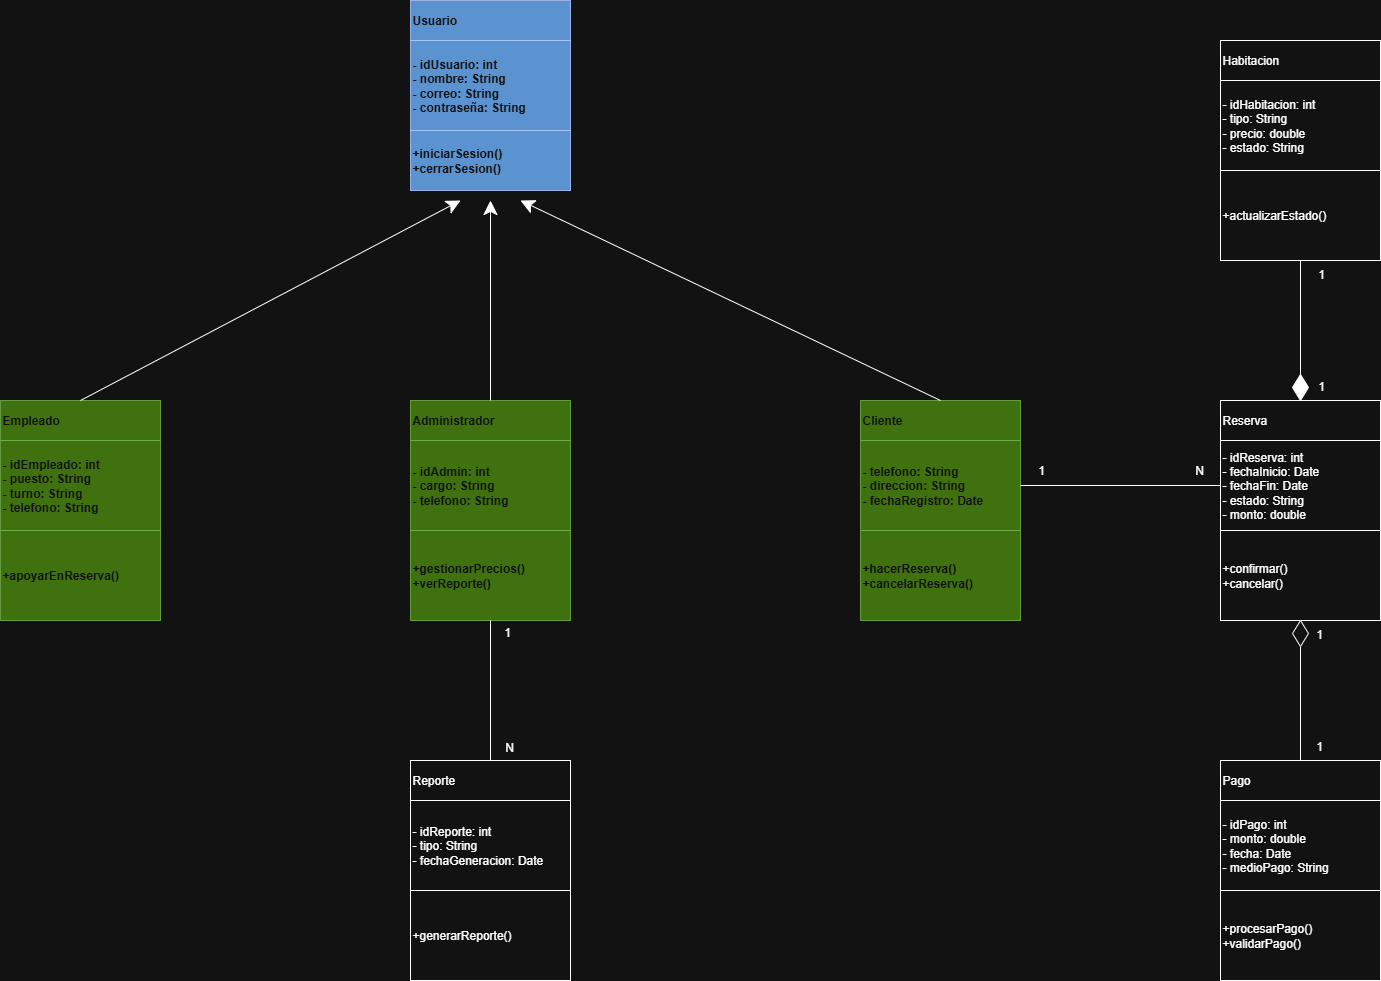

The diagram above was exported from draw.io. Its source (the exported page's mxGraphModel, read from the mxfile embedded in the PNG):
<mxGraphModel dx="1854" dy="1146" grid="1" gridSize="10" guides="1" tooltips="1" connect="1" arrows="1" fold="1" page="1" pageScale="1" pageWidth="827" pageHeight="1169" math="0" shadow="0">
  <root>
    <mxCell id="0" />
    <mxCell id="1" parent="0" />
    <mxCell id="O2nqFsh3S5ze3w3s4DsE-2" value="&lt;b&gt;Usuario&lt;/b&gt;" style="rounded=0;whiteSpace=wrap;html=1;align=left;fillColor=#0050ef;fontColor=#ffffff;strokeColor=#001DBC;opacity=80;" parent="1" vertex="1">
      <mxGeometry x="610" y="40" width="160" height="40" as="geometry" />
    </mxCell>
    <mxCell id="O2nqFsh3S5ze3w3s4DsE-3" value="&lt;b&gt;- idUsuario: int&lt;/b&gt;&lt;div&gt;&lt;b&gt;- nombre: String&lt;/b&gt;&lt;/div&gt;&lt;div&gt;&lt;b&gt;- correo: String&lt;/b&gt;&lt;/div&gt;&lt;div&gt;&lt;b&gt;- contraseña: String&lt;/b&gt;&lt;/div&gt;" style="rounded=0;whiteSpace=wrap;html=1;align=left;fillColor=#0050ef;fontColor=#ffffff;strokeColor=#001DBC;opacity=80;" parent="1" vertex="1">
      <mxGeometry x="610" y="80" width="160" height="90" as="geometry" />
    </mxCell>
    <mxCell id="O2nqFsh3S5ze3w3s4DsE-4" value="&lt;b&gt;+iniciarSesion()&lt;/b&gt;&lt;div&gt;&lt;b&gt;+cerrarSesion()&lt;/b&gt;&lt;/div&gt;" style="rounded=0;whiteSpace=wrap;html=1;align=left;fillColor=#0050ef;fontColor=#ffffff;strokeColor=#001DBC;opacity=80;" parent="1" vertex="1">
      <mxGeometry x="610" y="170" width="160" height="60" as="geometry" />
    </mxCell>
    <mxCell id="O2nqFsh3S5ze3w3s4DsE-5" value="Reserva" style="rounded=0;whiteSpace=wrap;html=1;align=left;" parent="1" vertex="1">
      <mxGeometry x="1420" y="440" width="160" height="40" as="geometry" />
    </mxCell>
    <mxCell id="O2nqFsh3S5ze3w3s4DsE-6" value="- idReserva: int&lt;div&gt;- fechaInicio: Date&lt;/div&gt;&lt;div&gt;- fechaFin: Date&lt;/div&gt;&lt;div&gt;- estado: String&lt;/div&gt;&lt;div&gt;- monto: double&lt;/div&gt;" style="rounded=0;whiteSpace=wrap;html=1;align=left;" parent="1" vertex="1">
      <mxGeometry x="1420" y="480" width="160" height="90" as="geometry" />
    </mxCell>
    <mxCell id="O2nqFsh3S5ze3w3s4DsE-7" value="+confirmar()&lt;div&gt;+cancelar()&lt;/div&gt;" style="rounded=0;whiteSpace=wrap;html=1;align=left;" parent="1" vertex="1">
      <mxGeometry x="1420" y="570" width="160" height="90" as="geometry" />
    </mxCell>
    <mxCell id="O2nqFsh3S5ze3w3s4DsE-8" value="Habitacion" style="rounded=0;whiteSpace=wrap;html=1;align=left;" parent="1" vertex="1">
      <mxGeometry x="1420" y="80" width="160" height="40" as="geometry" />
    </mxCell>
    <mxCell id="O2nqFsh3S5ze3w3s4DsE-9" value="- idHabitacion: int&lt;div&gt;- tipo: String&lt;/div&gt;&lt;div&gt;- precio: double&lt;/div&gt;&lt;div&gt;- estado: String&lt;/div&gt;" style="rounded=0;whiteSpace=wrap;html=1;align=left;" parent="1" vertex="1">
      <mxGeometry x="1420" y="120" width="160" height="90" as="geometry" />
    </mxCell>
    <mxCell id="O2nqFsh3S5ze3w3s4DsE-10" value="+actualizarEstado()" style="rounded=0;whiteSpace=wrap;html=1;align=left;" parent="1" vertex="1">
      <mxGeometry x="1420" y="210" width="160" height="90" as="geometry" />
    </mxCell>
    <mxCell id="Hjt-5uqKI01TkuytMsV_-1" value="Pago" style="rounded=0;whiteSpace=wrap;html=1;align=left;" parent="1" vertex="1">
      <mxGeometry x="1420" y="800" width="160" height="40" as="geometry" />
    </mxCell>
    <mxCell id="Hjt-5uqKI01TkuytMsV_-2" value="- idPago: int&lt;div&gt;- monto: double&lt;/div&gt;&lt;div&gt;- fecha: Date&lt;/div&gt;&lt;div&gt;- medioPago: String&lt;/div&gt;" style="rounded=0;whiteSpace=wrap;html=1;align=left;" parent="1" vertex="1">
      <mxGeometry x="1420" y="840" width="160" height="90" as="geometry" />
    </mxCell>
    <mxCell id="Hjt-5uqKI01TkuytMsV_-3" value="+procesarPago()&lt;div&gt;+validarPago()&lt;/div&gt;" style="rounded=0;whiteSpace=wrap;html=1;align=left;" parent="1" vertex="1">
      <mxGeometry x="1420" y="930" width="160" height="90" as="geometry" />
    </mxCell>
    <mxCell id="Hjt-5uqKI01TkuytMsV_-4" value="&lt;b&gt;Cliente&lt;/b&gt;" style="rounded=0;whiteSpace=wrap;html=1;fillColor=#60a917;fontColor=#ffffff;strokeColor=#2D7600;gradientColor=none;opacity=80;align=left;" parent="1" vertex="1">
      <mxGeometry x="1060" y="440" width="160" height="40" as="geometry" />
    </mxCell>
    <mxCell id="Hjt-5uqKI01TkuytMsV_-5" value="&lt;b&gt;- telefono: String&lt;/b&gt;&lt;div&gt;&lt;b&gt;- direccion: String&lt;/b&gt;&lt;/div&gt;&lt;div&gt;&lt;b&gt;- fechaRegistro: Date&lt;/b&gt;&lt;/div&gt;" style="rounded=0;whiteSpace=wrap;html=1;fillColor=#60a917;fontColor=#ffffff;strokeColor=#2D7600;gradientColor=none;opacity=80;align=left;" parent="1" vertex="1">
      <mxGeometry x="1060" y="480" width="160" height="90" as="geometry" />
    </mxCell>
    <mxCell id="Hjt-5uqKI01TkuytMsV_-6" value="&lt;b&gt;+hacerReserva()&lt;/b&gt;&lt;div&gt;&lt;b&gt;+cancelarReserva()&lt;/b&gt;&lt;/div&gt;" style="rounded=0;whiteSpace=wrap;html=1;fillColor=#60a917;fontColor=#ffffff;strokeColor=#2D7600;gradientColor=none;opacity=80;align=left;" parent="1" vertex="1">
      <mxGeometry x="1060" y="570" width="160" height="90" as="geometry" />
    </mxCell>
    <mxCell id="Hjt-5uqKI01TkuytMsV_-7" value="&lt;b&gt;Administrador&lt;/b&gt;" style="rounded=0;whiteSpace=wrap;html=1;fillColor=#60a917;fontColor=#ffffff;strokeColor=#2D7600;opacity=80;align=left;" parent="1" vertex="1">
      <mxGeometry x="610" y="440" width="160" height="40" as="geometry" />
    </mxCell>
    <mxCell id="Hjt-5uqKI01TkuytMsV_-8" value="&lt;div&gt;&lt;b&gt;- idAdmin: int&lt;/b&gt;&lt;/div&gt;&lt;b&gt;- cargo: String&lt;/b&gt;&lt;div&gt;&lt;b&gt;- telefono: String&lt;/b&gt;&lt;/div&gt;" style="rounded=0;whiteSpace=wrap;html=1;fillColor=#60a917;fontColor=#ffffff;strokeColor=#2D7600;opacity=80;align=left;" parent="1" vertex="1">
      <mxGeometry x="610" y="480" width="160" height="90" as="geometry" />
    </mxCell>
    <mxCell id="Hjt-5uqKI01TkuytMsV_-9" value="&lt;b&gt;+gestionarPrecios()&lt;/b&gt;&lt;div&gt;&lt;b&gt;+verReporte()&lt;/b&gt;&lt;/div&gt;" style="rounded=0;whiteSpace=wrap;html=1;fillColor=#60a917;fontColor=#ffffff;strokeColor=#2D7600;opacity=80;align=left;" parent="1" vertex="1">
      <mxGeometry x="610" y="570" width="160" height="90" as="geometry" />
    </mxCell>
    <mxCell id="Hjt-5uqKI01TkuytMsV_-10" value="&lt;b&gt;Empleado&lt;/b&gt;" style="rounded=0;whiteSpace=wrap;html=1;fillColor=#60a917;fontColor=#ffffff;strokeColor=#2D7600;opacity=80;align=left;" parent="1" vertex="1">
      <mxGeometry x="200" y="440" width="160" height="40" as="geometry" />
    </mxCell>
    <mxCell id="Hjt-5uqKI01TkuytMsV_-11" value="&lt;b&gt;- idEmpleado: int&lt;/b&gt;&lt;div&gt;&lt;b&gt;- puesto: String&lt;/b&gt;&lt;/div&gt;&lt;div&gt;&lt;b&gt;- turno: String&lt;/b&gt;&lt;/div&gt;&lt;div&gt;&lt;b&gt;- telefono: String&lt;/b&gt;&lt;/div&gt;" style="rounded=0;whiteSpace=wrap;html=1;fillColor=#60a917;fontColor=#ffffff;strokeColor=#2D7600;opacity=80;align=left;" parent="1" vertex="1">
      <mxGeometry x="200" y="480" width="160" height="90" as="geometry" />
    </mxCell>
    <mxCell id="Hjt-5uqKI01TkuytMsV_-12" value="&lt;b&gt;+apoyarEnReserva()&lt;/b&gt;" style="rounded=0;whiteSpace=wrap;html=1;fillColor=#60a917;fontColor=#ffffff;strokeColor=#2D7600;opacity=80;align=left;" parent="1" vertex="1">
      <mxGeometry x="200" y="570" width="160" height="90" as="geometry" />
    </mxCell>
    <mxCell id="Hjt-5uqKI01TkuytMsV_-13" value="Reporte" style="rounded=0;whiteSpace=wrap;html=1;align=left;" parent="1" vertex="1">
      <mxGeometry x="610" y="800" width="160" height="40" as="geometry" />
    </mxCell>
    <mxCell id="Hjt-5uqKI01TkuytMsV_-14" value="- idReporte: int&lt;div&gt;- tipo: String&lt;/div&gt;&lt;div&gt;- fechaGeneracion: Date&lt;/div&gt;" style="rounded=0;whiteSpace=wrap;html=1;align=left;" parent="1" vertex="1">
      <mxGeometry x="610" y="840" width="160" height="90" as="geometry" />
    </mxCell>
    <mxCell id="Hjt-5uqKI01TkuytMsV_-15" value="+generarReporte()" style="rounded=0;whiteSpace=wrap;html=1;align=left;" parent="1" vertex="1">
      <mxGeometry x="610" y="930" width="160" height="90" as="geometry" />
    </mxCell>
    <mxCell id="Hjt-5uqKI01TkuytMsV_-16" value="" style="endArrow=classic;html=1;rounded=0;startSize=9;endSize=12;exitX=0.5;exitY=0;exitDx=0;exitDy=0;" parent="1" source="Hjt-5uqKI01TkuytMsV_-10" edge="1">
      <mxGeometry width="50" height="50" relative="1" as="geometry">
        <mxPoint x="140" y="440" as="sourcePoint" />
        <mxPoint x="660" y="240" as="targetPoint" />
      </mxGeometry>
    </mxCell>
    <mxCell id="Hjt-5uqKI01TkuytMsV_-17" value="" style="endArrow=classic;html=1;rounded=0;startSize=9;endSize=12;exitX=0.5;exitY=0;exitDx=0;exitDy=0;" parent="1" source="Hjt-5uqKI01TkuytMsV_-7" edge="1">
      <mxGeometry width="50" height="50" relative="1" as="geometry">
        <mxPoint x="720" y="530" as="sourcePoint" />
        <mxPoint x="690" y="240" as="targetPoint" />
      </mxGeometry>
    </mxCell>
    <mxCell id="Hjt-5uqKI01TkuytMsV_-18" value="" style="endArrow=classic;html=1;rounded=0;exitX=0.5;exitY=0;exitDx=0;exitDy=0;endSize=12;startSize=9;" parent="1" source="Hjt-5uqKI01TkuytMsV_-4" edge="1">
      <mxGeometry width="50" height="50" relative="1" as="geometry">
        <mxPoint x="720" y="530" as="sourcePoint" />
        <mxPoint x="720" y="240" as="targetPoint" />
      </mxGeometry>
    </mxCell>
    <mxCell id="Nf7oeMLFj32B-ClsJJma-1" value="" style="endArrow=none;html=1;rounded=0;entryX=0;entryY=0.5;entryDx=0;entryDy=0;exitX=1;exitY=0.5;exitDx=0;exitDy=0;" parent="1" source="Hjt-5uqKI01TkuytMsV_-5" target="O2nqFsh3S5ze3w3s4DsE-6" edge="1">
      <mxGeometry width="50" height="50" relative="1" as="geometry">
        <mxPoint x="800" y="610" as="sourcePoint" />
        <mxPoint x="850" y="560" as="targetPoint" />
      </mxGeometry>
    </mxCell>
    <mxCell id="Nf7oeMLFj32B-ClsJJma-2" value="" style="endArrow=none;html=1;rounded=0;entryX=0.5;entryY=1;entryDx=0;entryDy=0;exitX=0.5;exitY=0;exitDx=0;exitDy=0;" parent="1" source="Nf7oeMLFj32B-ClsJJma-17" target="O2nqFsh3S5ze3w3s4DsE-10" edge="1">
      <mxGeometry width="50" height="50" relative="1" as="geometry">
        <mxPoint x="800" y="610" as="sourcePoint" />
        <mxPoint x="850" y="560" as="targetPoint" />
      </mxGeometry>
    </mxCell>
    <mxCell id="Nf7oeMLFj32B-ClsJJma-3" value="" style="endArrow=none;html=1;rounded=0;entryX=0.5;entryY=1;entryDx=0;entryDy=0;exitX=0.5;exitY=0;exitDx=0;exitDy=0;" parent="1" source="Nf7oeMLFj32B-ClsJJma-15" target="O2nqFsh3S5ze3w3s4DsE-7" edge="1">
      <mxGeometry width="50" height="50" relative="1" as="geometry">
        <mxPoint x="800" y="860" as="sourcePoint" />
        <mxPoint x="850" y="810" as="targetPoint" />
      </mxGeometry>
    </mxCell>
    <mxCell id="Nf7oeMLFj32B-ClsJJma-4" value="" style="endArrow=none;html=1;rounded=0;entryX=0.5;entryY=1;entryDx=0;entryDy=0;exitX=0.5;exitY=0;exitDx=0;exitDy=0;" parent="1" source="Hjt-5uqKI01TkuytMsV_-13" target="Hjt-5uqKI01TkuytMsV_-9" edge="1">
      <mxGeometry width="50" height="50" relative="1" as="geometry">
        <mxPoint x="800" y="860" as="sourcePoint" />
        <mxPoint x="850" y="810" as="targetPoint" />
      </mxGeometry>
    </mxCell>
    <mxCell id="Nf7oeMLFj32B-ClsJJma-5" value="1" style="text;html=1;align=center;verticalAlign=middle;whiteSpace=wrap;rounded=0;" parent="1" vertex="1">
      <mxGeometry x="1226" y="500" width="30" height="20" as="geometry" />
    </mxCell>
    <mxCell id="Nf7oeMLFj32B-ClsJJma-7" value="N" style="text;html=1;align=center;verticalAlign=middle;whiteSpace=wrap;rounded=0;" parent="1" vertex="1">
      <mxGeometry x="1384" y="500" width="30" height="20" as="geometry" />
    </mxCell>
    <mxCell id="Nf7oeMLFj32B-ClsJJma-8" value="1" style="text;html=1;align=center;verticalAlign=middle;whiteSpace=wrap;rounded=0;" parent="1" vertex="1">
      <mxGeometry x="1506" y="416" width="30" height="20" as="geometry" />
    </mxCell>
    <mxCell id="Nf7oeMLFj32B-ClsJJma-10" value="1" style="text;html=1;align=center;verticalAlign=middle;whiteSpace=wrap;rounded=0;" parent="1" vertex="1">
      <mxGeometry x="1506" y="304" width="30" height="20" as="geometry" />
    </mxCell>
    <mxCell id="Nf7oeMLFj32B-ClsJJma-11" value="1" style="text;html=1;align=center;verticalAlign=middle;whiteSpace=wrap;rounded=0;" parent="1" vertex="1">
      <mxGeometry x="1504" y="664" width="30" height="20" as="geometry" />
    </mxCell>
    <mxCell id="Nf7oeMLFj32B-ClsJJma-12" value="1" style="text;html=1;align=center;verticalAlign=middle;whiteSpace=wrap;rounded=0;" parent="1" vertex="1">
      <mxGeometry x="1504" y="776" width="30" height="20" as="geometry" />
    </mxCell>
    <mxCell id="Nf7oeMLFj32B-ClsJJma-13" value="1" style="text;html=1;align=center;verticalAlign=middle;whiteSpace=wrap;rounded=0;" parent="1" vertex="1">
      <mxGeometry x="692" y="662" width="30" height="20" as="geometry" />
    </mxCell>
    <mxCell id="Nf7oeMLFj32B-ClsJJma-14" value="N" style="text;html=1;align=center;verticalAlign=middle;whiteSpace=wrap;rounded=0;" parent="1" vertex="1">
      <mxGeometry x="694" y="777" width="30" height="20" as="geometry" />
    </mxCell>
    <mxCell id="Nf7oeMLFj32B-ClsJJma-16" value="" style="endArrow=none;html=1;rounded=0;entryX=0.5;entryY=1;entryDx=0;entryDy=0;exitX=0.5;exitY=0;exitDx=0;exitDy=0;" parent="1" source="Hjt-5uqKI01TkuytMsV_-1" target="Nf7oeMLFj32B-ClsJJma-15" edge="1">
      <mxGeometry width="50" height="50" relative="1" as="geometry">
        <mxPoint x="1500" y="800" as="sourcePoint" />
        <mxPoint x="1500" y="660" as="targetPoint" />
      </mxGeometry>
    </mxCell>
    <mxCell id="Nf7oeMLFj32B-ClsJJma-15" value="" style="rhombus;whiteSpace=wrap;html=1;" parent="1" vertex="1">
      <mxGeometry x="1492" y="660" width="16" height="26" as="geometry" />
    </mxCell>
    <mxCell id="Nf7oeMLFj32B-ClsJJma-18" value="" style="endArrow=none;html=1;rounded=0;entryX=0.5;entryY=1;entryDx=0;entryDy=0;exitX=0.5;exitY=0;exitDx=0;exitDy=0;" parent="1" source="O2nqFsh3S5ze3w3s4DsE-5" target="Nf7oeMLFj32B-ClsJJma-17" edge="1">
      <mxGeometry width="50" height="50" relative="1" as="geometry">
        <mxPoint x="1500" y="440" as="sourcePoint" />
        <mxPoint x="1500" y="300" as="targetPoint" />
      </mxGeometry>
    </mxCell>
    <mxCell id="Nf7oeMLFj32B-ClsJJma-17" value="" style="rhombus;whiteSpace=wrap;html=1;fillColor=light-dark(#FFFFFF,#FFFFFF);" parent="1" vertex="1">
      <mxGeometry x="1492" y="414" width="16" height="26" as="geometry" />
    </mxCell>
  </root>
</mxGraphModel>